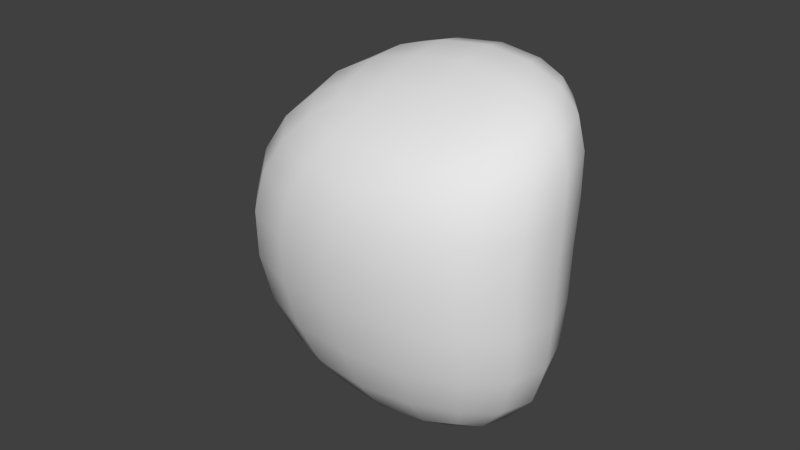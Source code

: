 # Source: stone4.blend  (saved by Blender 2.70.0; exported with 4.5.12 LTS)
import bpy
from mathutils import Matrix  # noqa: F401  (used for matrix-valued properties, if any)

bpy.ops.wm.read_factory_settings(use_empty=True)
scene = bpy.context.scene
scene.name = 'Scene'

# ---- collections
col_collection_1 = bpy.data.collections.new('Collection 1'); scene.collection.children.link(col_collection_1)

# ---- world
world_world = bpy.data.worlds.new('World'); scene.world = world_world
world_world.color = (0.05088, 0.05088, 0.05088)
world_world.use_sun_shadow = False
world_world.sun_shadow_jitter_overblur = 0.0
world_world.cycles.sampling_method = 'MANUAL'
world_world.cycles.sample_map_resolution = 256

# ---- meshes
me_cube = bpy.data.meshes.new('Cube')
me_cube.from_pydata([(-0.9125, -0.2692, -0.5506), (-0.9125, 0.5506, -0.5506), (0.5506, 0.5506, -0.5506), (0.5506, -0.2692, -0.5506), (-1.162, -0.5506, 0.5506), (-1.162, 0.5506, 0.5506), (0.5506, 0.5506, 0.5506), (0.5506, -0.5506, 0.5506), (-0.6721, -0.2838, 1.016), (-0.6721, 0.738, 1.339), (0.5506, 0.738, 1.339), (0.5506, -0.2838, 1.016)], [], [(4, 5, 1, 0), (5, 6, 2, 1), (6, 7, 3, 2), (7, 4, 0, 3), (0, 1, 2, 3), (4, 7, 11, 8), (11, 10, 9, 8), (7, 6, 10, 11), (6, 5, 9, 10), (5, 4, 8, 9)])
me_cube.polygons.foreach_set('use_smooth', [True] * 10)
_uv = me_cube.uv_layers.new(name='UVMap')
_uv.uv.foreach_set('vector', [0.0, 0.0, 1.0, 0.0, 1.0, 1.0, 0.0, 1.0, 0.0, 0.0, 1.0, 0.0, 1.0, 1.0, 0.0, 1.0, 0.0, 0.0, 1.0, 0.0, 1.0, 1.0, 0.0, 1.0, 0.0, 0.0, 1.0, 0.0, 1.0, 1.0, 0.0, 1.0, 0.0, 0.0, 1.0, 0.0, 1.0, 1.0, 0.0, 1.0, 0.0, 0.0, 1.0, 0.0, 1.0, 1.0, 0.0, 1.0, 0.0, 0.0, 1.0, 0.0, 1.0, 1.0, 0.0, 1.0, 0.0, 0.0, 1.0, 0.0, 1.0, 1.0, 0.0, 1.0, 0.0, 0.0, 1.0, 0.0, 1.0, 1.0, 0.0, 1.0, 0.0, 0.0, 1.0, 0.0, 1.0, 1.0, 0.0, 1.0])
me_cube.use_remesh_preserve_volume = False
me_cube.use_remesh_preserve_attributes = False
me_cube.use_mirror_vertex_groups = False
me_cube.update()

# ---- objects
ob_cube = bpy.data.objects.new('Cube', me_cube)

# ---- transforms, parenting, visibility, modifiers, constraints
ob_cube.location = (0.2502, 0.0, -0.2899)
ob_cube.lineart.crease_threshold = 0.0
_m = ob_cube.modifiers.new('Subsurf', 'SUBSURF')
_m.uv_smooth = 'PRESERVE_CORNERS'
_m.quality = 2
_m.show_only_control_edges = False

# ---- collection membership
col_collection_1.objects.link(ob_cube)

# ---- scene / render settings (as saved in the file)
scene.frame_start = 1; scene.frame_end = 250; scene.frame_set(1)
scene.render.engine = 'BLENDER_EEVEE_NEXT'
scene.render.resolution_percentage = 50
scene.render.dither_intensity = 0.0
scene.cycles.use_denoising = False
scene.cycles.samples = 10
scene.cycles.sampling_pattern = 'TABULATED_SOBOL'
scene.cycles.light_sampling_threshold = 0.0
scene.cycles.use_adaptive_sampling = False
scene.cycles.use_light_tree = False
scene.cycles.blur_glossy = 0.0
scene.cycles.volume_bounces = 1
scene.cycles.pixel_filter_type = 'GAUSSIAN'
scene.cycles.sample_clamp_indirect = 0.0
scene.view_settings.view_transform = 'Standard'
bpy.context.view_layer.update()

# ---- added for rendering (the .blend has no active camera and no usable light): camera, sun
cam_auto = bpy.data.cameras.new('AutoCamera')
cam_auto.lens = 50.0
cam_auto.sensor_width = 36.0
cam_auto.clip_end = 1000.0
ob_auto_camera = bpy.data.objects.new('AutoCamera', cam_auto)
scene.collection.objects.link(ob_auto_camera)
ob_auto_camera.location = (2.58835, -3.07916, 2.21965)
ob_auto_camera.rotation_euler = (1.09748, -7.21219e-08, 0.694738)
scene.camera = ob_auto_camera
light_auto_sun = bpy.data.lights.new('AutoSun', 'SUN')
light_auto_sun.energy = 3.0
light_auto_sun.angle = 0.0523599
ob_auto_sun = bpy.data.objects.new('AutoSun', light_auto_sun)
scene.collection.objects.link(ob_auto_sun)
ob_auto_sun.rotation_euler = (0.872665, 0.174533, 0.523599)
bpy.context.view_layer.update()
